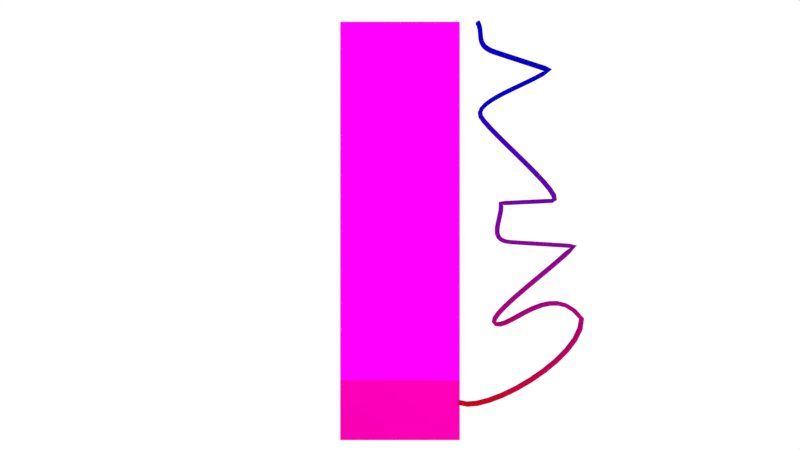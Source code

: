 # Source: 1d.blend  (saved by Blender 2.76.0; exported with 4.5.12 LTS)
import bpy
from mathutils import Matrix  # noqa: F401  (used for matrix-valued properties, if any)

bpy.ops.wm.read_factory_settings(use_empty=True)
scene = bpy.context.scene
scene.name = 'Scene'

# ---- collections
col_collection_1 = bpy.data.collections.new('Collection 1'); scene.collection.children.link(col_collection_1)

# ---- images (referenced by path relative to the original .blend; pixels are not part of the script)
import os
ASSET_DIR = os.environ.get("B2B_ASSET_DIR", "")  # directory of the original .blend (textures are referenced by path, not embedded)
HERE = os.path.dirname(os.path.abspath(__file__))  # packed textures are extracted next to this script under _unpacked/

def load_image(name, relpath, width, height, colorspace="sRGB"):
    """Load a texture the original file referenced (path relative to the .blend, or extracted next to this script)."""
    p = next((c for c in (os.path.join(HERE, relpath), os.path.join(ASSET_DIR, relpath)) if relpath and os.path.exists(c)), "")
    if p:
        img = bpy.data.images.load(p, check_existing=True)
        img.name = name
    else:  # same state as the original file: an image datablock whose file is absent (Cycles renders it pink)
        img = bpy.data.images.new(name, width, height)
        img.source = "FILE"
        img.filepath = "//" + (relpath or name)
    img.colorspace_settings.name = colorspace
    return img
img_ground1_jpg = load_image('ground1.jpg', 'ground1.jpg', 1024, 1024, 'sRGB')
img_shale2_jpg = load_image('shale2.jpg', 'shale2.jpg', 1024, 1024, 'sRGB')
img_ground3_jpg = load_image('ground3.jpg', 'ground3.jpg', 1024, 1024, 'sRGB')
img_shale1_jpg = load_image('shale1.jpg', 'shale1.jpg', 1024, 1024, 'sRGB')
img_rock1_jpg = load_image('rock1.jpg', 'rock1.jpg', 1024, 1024, 'sRGB')
img_shale4_jpg = load_image('shale4.jpg', 'shale4.jpg', 1024, 1024, 'sRGB')
img_rock3_jpg = load_image('rock3.jpg', 'rock3.jpg', 1024, 1024, 'sRGB')

# ---- materials (node trees are filled in below, after node groups)
mat_material_002 = bpy.data.materials.new('Material.002')
mat_material_002.alpha_threshold = 0.0
mat_material_002.roughness = 0.5
mat_ground1 = bpy.data.materials.new('ground1')
mat_ground1.alpha_threshold = 0.0
mat_ground1.roughness = 0.5
mat_shale2 = bpy.data.materials.new('shale2')
mat_shale2.alpha_threshold = 0.0
mat_shale2.roughness = 0.5
mat_ground2 = bpy.data.materials.new('ground2')
mat_ground2.alpha_threshold = 0.0
mat_ground2.roughness = 0.5
mat_material_001 = bpy.data.materials.new('Material.001')
mat_material_001.alpha_threshold = 0.0
mat_material_001.roughness = 0.5
mat_ground3 = bpy.data.materials.new('ground3')
mat_ground3.alpha_threshold = 0.0
mat_ground3.roughness = 0.5
mat_shale3 = bpy.data.materials.new('shale3')
mat_shale3.alpha_threshold = 0.0
mat_shale3.roughness = 0.5
mat_shale3.line_color = (0.0, 0.0, 0.0, 1.0)
mat_material = bpy.data.materials.new('Material')
mat_material.alpha_threshold = 0.0
mat_material.roughness = 0.5

# ---- material node trees
mat_material_002.use_nodes = True; mat_material_002.node_tree.nodes.clear()
_N = mat_material_002.node_tree.nodes; _L = mat_material_002.node_tree.links
n0 = _N.new('ShaderNodeOutputMaterial'); n0.name = 'Material Output'; n0.location = (650, 377)
n1 = _N.new('ShaderNodeBsdfDiffuse'); n1.name = 'Diffuse BSDF'; n1.location = (435, 419)
n2 = _N.new('ShaderNodeMix'); n2.name = 'Mix'; n2.location = (235, 486)
n2.data_type = 'RGBA'
n2.inputs[6].default_value = (0.5, 0.0008536, 0.0, 1.0)
n2.inputs[7].default_value = (0.002542, 0.0, 0.5, 1.0)
n3 = _N.new('ShaderNodeTexGradient'); n3.name = 'Gradient Texture'; n3.location = (-25, 463)
n4 = _N.new('ShaderNodeMath'); n4.name = 'Math'; n4.location = (-130, 273)
n4.operation = 'MULTIPLY'
n4.inputs[1].default_value = 0.2
n5 = _N.new('ShaderNodeSeparateXYZ'); n5.name = 'Separate XYZ'; n5.location = (-314, 495)
n6 = _N.new('ShaderNodeNewGeometry'); n6.name = 'Geometry'; n6.location = (-576, 434)
_L.new(n1.outputs[0], n0.inputs[0])
_L.new(n2.outputs[2], n1.inputs[0])
_L.new(n3.outputs[0], n2.inputs[0])
_L.new(n6.outputs[0], n5.inputs[0])
_L.new(n4.outputs[0], n3.inputs[0])
_L.new(n5.outputs[1], n4.inputs[0])
n0.is_active_output = True
mat_ground1.use_nodes = True; mat_ground1.node_tree.nodes.clear()
_N = mat_ground1.node_tree.nodes; _L = mat_ground1.node_tree.links
n0 = _N.new('ShaderNodeOutputMaterial'); n0.name = 'Material Output'; n0.location = (300, 300)
n1 = _N.new('ShaderNodeBsdfDiffuse'); n1.name = 'Diffuse BSDF'; n1.location = (10, 300)
n2 = _N.new('ShaderNodeTexImage'); n2.name = 'Image Texture'; n2.location = (-180, 300)
n2.width = 140
n2.image = img_ground1_jpg
_L.new(n1.outputs[0], n0.inputs[0])
_L.new(n2.outputs[0], n1.inputs[0])
n0.is_active_output = True
mat_shale2.use_nodes = True; mat_shale2.node_tree.nodes.clear()
_N = mat_shale2.node_tree.nodes; _L = mat_shale2.node_tree.links
n0 = _N.new('ShaderNodeOutputMaterial'); n0.name = 'Material Output'; n0.location = (300, 300)
n1 = _N.new('ShaderNodeBsdfDiffuse'); n1.name = 'Diffuse BSDF'; n1.location = (10, 300)
n2 = _N.new('ShaderNodeTexImage'); n2.name = 'Image Texture'; n2.location = (-180, 300)
n2.width = 140
n2.image = img_shale2_jpg
_L.new(n1.outputs[0], n0.inputs[0])
_L.new(n2.outputs[0], n1.inputs[0])
n0.is_active_output = True
mat_ground2.use_nodes = True; mat_ground2.node_tree.nodes.clear()
_N = mat_ground2.node_tree.nodes; _L = mat_ground2.node_tree.links
n0 = _N.new('ShaderNodeOutputMaterial'); n0.name = 'Material Output'; n0.location = (300, 300)
n1 = _N.new('ShaderNodeBsdfDiffuse'); n1.name = 'Diffuse BSDF'; n1.location = (10, 300)
n1.inputs[1].default_value = 0.1748
n2 = _N.new('ShaderNodeTexImage'); n2.name = 'Image Texture'; n2.location = (-180, 300)
n2.width = 140
n2.image = img_ground3_jpg
n2.interpolation = 'Cubic'
_L.new(n1.outputs[0], n0.inputs[0])
_L.new(n2.outputs[0], n1.inputs[0])
n0.is_active_output = True
mat_material_001.use_nodes = True; mat_material_001.node_tree.nodes.clear()
_N = mat_material_001.node_tree.nodes; _L = mat_material_001.node_tree.links
n0 = _N.new('ShaderNodeOutputMaterial'); n0.name = 'Material Output'; n0.location = (300, 300)
n1 = _N.new('ShaderNodeBsdfDiffuse'); n1.name = 'Diffuse BSDF'; n1.location = (10, 300)
n1.inputs[1].default_value = 0.3683
n2 = _N.new('ShaderNodeTexImage'); n2.name = 'Image Texture'; n2.location = (-180, 300)
n2.width = 140
n2.image = img_shale1_jpg
_L.new(n1.outputs[0], n0.inputs[0])
_L.new(n2.outputs[0], n1.inputs[0])
n0.is_active_output = True
mat_ground3.use_nodes = True; mat_ground3.node_tree.nodes.clear()
_N = mat_ground3.node_tree.nodes; _L = mat_ground3.node_tree.links
n0 = _N.new('ShaderNodeOutputMaterial'); n0.name = 'Material Output'; n0.location = (300, 300)
n1 = _N.new('ShaderNodeBsdfDiffuse'); n1.name = 'Diffuse BSDF'; n1.location = (10, 300)
n2 = _N.new('ShaderNodeTexImage'); n2.name = 'Image Texture'; n2.location = (-180, 300)
n2.width = 140
n2.image = img_rock1_jpg
_L.new(n1.outputs[0], n0.inputs[0])
_L.new(n2.outputs[0], n1.inputs[0])
n0.is_active_output = True
mat_shale3.use_nodes = True; mat_shale3.node_tree.nodes.clear()
_N = mat_shale3.node_tree.nodes; _L = mat_shale3.node_tree.links
n0 = _N.new('ShaderNodeOutputMaterial'); n0.name = 'Material Output'; n0.location = (300, 300)
n1 = _N.new('ShaderNodeBsdfDiffuse'); n1.name = 'Diffuse BSDF'; n1.location = (10, 300)
n2 = _N.new('ShaderNodeTexImage'); n2.name = 'Image Texture'; n2.location = (-180, 300)
n2.width = 140
n2.image = img_shale4_jpg
_L.new(n1.outputs[0], n0.inputs[0])
_L.new(n2.outputs[0], n1.inputs[0])
n0.is_active_output = True
mat_material.use_nodes = True; mat_material.node_tree.nodes.clear()
_N = mat_material.node_tree.nodes; _L = mat_material.node_tree.links
n0 = _N.new('ShaderNodeTexImage'); n0.name = 'Image Texture'; n0.location = (-417, 432)
n0.width = 140
n0.image = img_rock3_jpg
n1 = _N.new('ShaderNodeBsdfDiffuse'); n1.name = 'Diffuse BSDF'; n1.location = (-83, 380)
n2 = _N.new('ShaderNodeMixShader'); n2.name = 'Mix Shader'; n2.location = (236, 469)
n2.inputs[0].default_value = 0.5909
n3 = _N.new('ShaderNodeOutputMaterial'); n3.name = 'Material Output'; n3.location = (536, 390)
n4 = _N.new('ShaderNodeBsdfDiffuse'); n4.name = 'Diffuse BSDF.001'; n4.location = (-27, 199)
n4.width = 230
n4.inputs[0].default_value = (0.8, 0.0, 0.003457, 1.0)
n4.inputs[1].default_value = 1.0
_L.new(n0.outputs[0], n1.inputs[0])
_L.new(n1.outputs[0], n2.inputs[1])
_L.new(n4.outputs[0], n2.inputs[2])
_L.new(n2.outputs[0], n3.inputs[0])
n3.is_active_output = True

# ---- world
world_world = bpy.data.worlds.new('World'); scene.world = world_world
world_world.use_nodes = True; world_world.node_tree.nodes.clear()
_N = world_world.node_tree.nodes; _L = world_world.node_tree.links
n0 = _N.new('ShaderNodeOutputWorld'); n0.name = 'World Output'; n0.location = (300, 300)
n1 = _N.new('ShaderNodeBackground'); n1.name = 'Background'; n1.location = (10, 300)
n1.inputs[0].default_value = (1.0, 1.0, 1.0, 1.0)
_L.new(n1.outputs[0], n0.inputs[0])
n0.is_active_output = True
world_world.color = (0.05088, 0.05088, 0.05088)
world_world.use_sun_shadow = False
world_world.sun_shadow_jitter_overblur = 0.0
world_world.cycles.sampling_method = 'MANUAL'
world_world.cycles.sample_map_resolution = 256

# ---- cameras
cam_camera = bpy.data.cameras.new('Camera')
cam_camera.clip_end = 100.0
cam_camera.lens = 35.0
cam_camera.sensor_width = 32.0
cam_camera.sensor_height = 18.0
cam_camera.ortho_scale = 7.314
cam_camera.dof.focus_distance = 0.0

# ---- lights
light_lamp_001 = bpy.data.lights.new('Lamp.001', 'POINT')
light_lamp_001.transmission_factor = 0.0
light_lamp_001.cutoff_distance = 30.0
light_lamp_001.energy = 100.0
light_lamp_001.shadow_buffer_clip_start = 1.001
light_lamp_001.shadow_soft_size = 0.1
light_lamp_001.shadow_maximum_resolution = 0.006
light_lamp_001.use_absolute_resolution = True
light_lamp_001.cycles.use_multiple_importance_sampling = False
light_lamp = bpy.data.lights.new('Lamp', 'POINT')
light_lamp.transmission_factor = 0.0
light_lamp.cutoff_distance = 30.0
light_lamp.energy = 100.0
light_lamp.shadow_buffer_clip_start = 1.001
light_lamp.shadow_soft_size = 0.1
light_lamp.shadow_maximum_resolution = 0.006
light_lamp.use_absolute_resolution = True
light_lamp.cycles.use_multiple_importance_sampling = False

# ---- meshes
me_plane_006 = bpy.data.meshes.new('Plane.006')
me_plane_006.from_pydata([(-1.0, -1.0, 0.0), (1.0, -1.0, 0.0), (-1.0, 1.0, 0.0), (1.0, 1.0, 0.0)], [], [(0, 1, 3, 2)])
_uv = me_plane_006.uv_layers.new(name='UVMap')
_uv.uv.foreach_set('vector', [9.568e-05, 9.579e-05, 0.9158, 9.568e-05, 0.9158, 0.9999, 9.568e-05, 0.9999])
me_plane_006.materials.append(mat_ground1)
me_plane_006.use_remesh_preserve_volume = False
me_plane_006.use_remesh_preserve_attributes = False
me_plane_006.use_mirror_vertex_groups = False
me_plane_006.update()
me_plane_005 = bpy.data.meshes.new('Plane.005')
me_plane_005.from_pydata([(-1.0, -1.0, 0.0), (1.0, -1.0, 0.0), (-1.0, 1.0, 0.0), (1.0, 1.0, 0.0)], [], [(0, 1, 3, 2)])
_uv = me_plane_005.uv_layers.new(name='UVMap')
_uv.uv.foreach_set('vector', [9.998e-05, 0.0001, 0.9999, 9.998e-05, 0.9999, 0.9999, 9.998e-05, 0.9999])
me_plane_005.materials.append(mat_shale2)
me_plane_005.use_remesh_preserve_volume = False
me_plane_005.use_remesh_preserve_attributes = False
me_plane_005.use_mirror_vertex_groups = False
me_plane_005.update()
me_plane_004 = bpy.data.meshes.new('Plane.004')
me_plane_004.from_pydata([(-1.0, -1.0, 0.0), (1.0, -1.0, 0.0), (-1.0, 1.0, 0.0), (1.0, 1.0, 0.0)], [], [(0, 1, 3, 2)])
_uv = me_plane_004.uv_layers.new(name='UVMap')
_uv.uv.foreach_set('vector', [0.1263, 0.6177, 0.4873, 0.6177, 0.4873, 0.9787, 0.1263, 0.9787])
me_plane_004.materials.append(mat_ground2)
me_plane_004.use_remesh_preserve_volume = False
me_plane_004.use_remesh_preserve_attributes = False
me_plane_004.use_mirror_vertex_groups = False
me_plane_004.update()
me_plane_003 = bpy.data.meshes.new('Plane.003')
me_plane_003.from_pydata([(-1.0, -1.0, 0.0), (1.0, -1.0, 0.0), (-1.0, 1.0, 0.0), (1.0, 1.0, 0.0)], [], [(0, 1, 3, 2)])
me_plane_003.polygons.foreach_set('material_index', [1])
_uv = me_plane_003.uv_layers.new(name='UVMap')
_uv.uv.foreach_set('vector', [0.3882, 0.3882, 0.6118, 0.3882, 0.6118, 0.6118, 0.3882, 0.6118])
me_plane_003.materials.append(mat_shale2)
me_plane_003.materials.append(mat_material_001)
me_plane_003.use_remesh_preserve_volume = False
me_plane_003.use_remesh_preserve_attributes = False
me_plane_003.use_mirror_vertex_groups = False
me_plane_003.update()
me_plane_002 = bpy.data.meshes.new('Plane.002')
me_plane_002.from_pydata([(-1.0, -1.0, 0.0), (1.0, -1.0, 0.0), (-1.0, 1.0, 0.0), (1.0, 1.0, 0.0)], [], [(0, 1, 3, 2)])
_uv = me_plane_002.uv_layers.new(name='UVMap')
_uv.uv.foreach_set('vector', [0.2303, 0.2303, 0.7697, 0.2303, 0.7697, 0.7697, 0.2303, 0.7697])
me_plane_002.materials.append(mat_ground3)
me_plane_002.use_remesh_preserve_volume = False
me_plane_002.use_remesh_preserve_attributes = False
me_plane_002.use_mirror_vertex_groups = False
me_plane_002.update()
me_plane_001 = bpy.data.meshes.new('Plane.001')
me_plane_001.from_pydata([(-1.0, -1.0, 0.0), (1.0, -1.0, 0.0), (-1.0, 1.0, 0.0), (1.0, 1.0, 0.0)], [], [(0, 1, 3, 2)])
_uv = me_plane_001.uv_layers.new(name='UVMap')
_uv.uv.foreach_set('vector', [0.2399, 0.5838, 0.3725, 0.5838, 0.3725, 0.7828, 0.2399, 0.7828])
me_plane_001.materials.append(mat_shale3)
me_plane_001.use_remesh_preserve_volume = False
me_plane_001.use_remesh_preserve_attributes = False
me_plane_001.use_mirror_vertex_groups = False
me_plane_001.update()
me_plane = bpy.data.meshes.new('Plane')
me_plane.from_pydata([(-1.0, -1.0, 0.0), (1.0, -1.0, 0.0), (-1.0, 1.0, 0.0), (1.0, 1.0, 0.0)], [], [(0, 1, 3, 2)])
_uv = me_plane.uv_layers.new(name='UVMap')
_uv.uv.foreach_set('vector', [9.998e-05, 0.0001, 0.9999, 9.998e-05, 0.9999, 0.9999, 9.998e-05, 0.9999])
me_plane.materials.append(mat_material)
me_plane.use_remesh_preserve_volume = False
me_plane.use_remesh_preserve_attributes = False
me_plane.use_mirror_vertex_groups = False
me_plane.update()

# ---- curves / text
cu_beziercurve = bpy.data.curves.new('BezierCurve', 'CURVE')
cu_beziercurve.dimensions = '3D'
_sp = cu_beziercurve.splines.new('BEZIER'); _sp.bezier_points.add(10)
_sp.bezier_points.foreach_set('co', [-0.6866, 6.364, 0.0, -0.3923, 5.858, 0.0, 0.5164, 5.561, 0.0, -0.6327, 4.785, 0.0, 0.5527, 3.371, 0.0, -0.2982, 3.332, 0.0, -0.1363, 2.681, 0.0, 0.9341, 2.615, 0.0, -0.3785, 1.311, 0.0, 1.054, 1.401, 0.0, -1.0, 0.0, 0.0])
_sp.bezier_points.foreach_set('handle_left', [-0.8015, 6.562, 0.0, -0.747, 5.974, 0.0, 0.2135, 5.66, 0.0, -0.7573, 5.037, 0.0, 0.8849, 3.387, 0.0, -0.01456, 3.345, 0.0, -0.5542, 2.707, 0.0, 0.5773, 2.637, 0.0, -0.6161, 1.4, 0.0, 0.5651, 2.071, 0.0, -0.5607, -0.2105, 0.0])
_sp.bezier_points.foreach_set('handle_right', [-0.5717, 6.167, 0.0, -0.03752, 5.742, 0.0, 0.1334, 5.302, 0.0, -0.5081, 4.533, 0.0, 0.2205, 3.356, 0.0, -0.2442, 3.115, 0.0, 0.2816, 2.655, 0.0, 0.4966, 2.18, 0.0, -0.141, 1.221, 0.0, 1.081, 0.7408, 0.0, -1.568, 0.272, 0.0])
for _p, _l, _r in zip(_sp.bezier_points, ['FREE', 'FREE', 'VECTOR', 'FREE', 'FREE', 'VECTOR', 'FREE', 'VECTOR', 'FREE', 'FREE', 'ALIGNED'], ['FREE', 'FREE', 'VECTOR', 'FREE', 'FREE', 'VECTOR', 'FREE', 'VECTOR', 'FREE', 'FREE', 'ALIGNED']): _p.handle_left_type = _l; _p.handle_right_type = _r
_sp.order_u = 0
_sp.order_v = 0
cu_beziercurve.materials.append(mat_material_002)
cu_beziercurve.use_path = True
cu_beziercurve.use_path_clamp = True
cu_beziercurve.bevel_resolution = 32
cu_beziercurve.extrude = 0.046
cu_beziercurve.bevel_depth = 0.035
cu_beziercurve.fill_mode = 'FULL'

# ---- objects
ob_beziercurve = bpy.data.objects.new('BezierCurve', cu_beziercurve)
ob_lamp_001 = bpy.data.objects.new('Lamp.001', light_lamp_001)
ob_plane_006 = bpy.data.objects.new('Plane.006', me_plane_006)
ob_plane_005 = bpy.data.objects.new('Plane.005', me_plane_005)
ob_plane_004 = bpy.data.objects.new('Plane.004', me_plane_004)
ob_plane_003 = bpy.data.objects.new('Plane.003', me_plane_003)
ob_plane_002 = bpy.data.objects.new('Plane.002', me_plane_002)
ob_plane_001 = bpy.data.objects.new('Plane.001', me_plane_001)
ob_plane = bpy.data.objects.new('Plane', me_plane)
ob_lamp = bpy.data.objects.new('Lamp', light_lamp)
ob_camera = bpy.data.objects.new('Camera', cam_camera)

# ---- transforms, parenting, visibility, modifiers, constraints
ob_beziercurve.location = (1.983, 0.1315, 0.0)
ob_beziercurve.lineart.crease_threshold = 0.0
ob_lamp_001.location = (-2.005, 3.347, 3.503)
ob_lamp_001.rotation_euler = (0.6503, 0.05522, 1.866)
ob_lamp_001.lock_rotations_4d = False
ob_lamp_001.empty_display_type = 'ARROWS'
ob_lamp_001.color = (0.0, 0.0, 0.0, 0.0)
ob_lamp_001.lineart.crease_threshold = 0.0
ob_plane_006.location = (0.0, 6.0, 0.0)
ob_plane_006.scale = (1.0, 0.5, 1.0)
ob_plane_006.lineart.crease_threshold = 0.0
ob_plane_005.location = (0.0, 3.0, 0.0)
ob_plane_005.scale = (1.0, 0.5, 1.0)
ob_plane_005.lineart.crease_threshold = 0.0
ob_plane_004.location = (0.0, 4.0, 0.0)
ob_plane_004.scale = (1.0, 0.5, 1.0)
ob_plane_004.lineart.crease_threshold = 0.0
ob_plane_003.location = (0.0, 5.0, 0.0)
ob_plane_003.scale = (1.0, 0.5, 1.0)
ob_plane_003.lineart.crease_threshold = 0.0
ob_plane_002.location = (0.0, 2.0, 0.0)
ob_plane_002.scale = (1.0, 0.5, 1.0)
ob_plane_002.lineart.crease_threshold = 0.0
ob_plane_001.location = (0.0, 1.0, 0.0)
ob_plane_001.scale = (1.0, 0.5, 1.0)
ob_plane_001.lineart.crease_threshold = 0.0
ob_plane.location = (0.0, 0.0, 0.0)
ob_plane.scale = (1.0, 0.5, 1.0)
ob_plane.lineart.crease_threshold = 0.0
ob_lamp.location = (2.817, 1.005, 3.488)
ob_lamp.rotation_euler = (0.6503, 0.05522, 1.866)
ob_lamp.lock_rotations_4d = False
ob_lamp.empty_display_type = 'ARROWS'
ob_lamp.color = (0.0, 0.0, 0.0, 0.0)
ob_lamp.lineart.crease_threshold = 0.0
ob_camera.location = (0.0, 3.099, 14.64)
ob_camera.lock_rotations_4d = False
ob_camera.empty_display_type = 'ARROWS'
ob_camera.color = (0.0, 0.0, 0.0, 0.0)
ob_camera.display_type = 'WIRE'
ob_camera.lineart.crease_threshold = 0.0

# ---- collection membership
col_collection_1.objects.link(ob_beziercurve)
col_collection_1.objects.link(ob_lamp_001)
col_collection_1.objects.link(ob_plane_006)
col_collection_1.objects.link(ob_plane_005)
col_collection_1.objects.link(ob_plane_004)
col_collection_1.objects.link(ob_plane_003)
col_collection_1.objects.link(ob_plane_002)
col_collection_1.objects.link(ob_plane_001)
col_collection_1.objects.link(ob_plane)
col_collection_1.objects.link(ob_lamp)
col_collection_1.objects.link(ob_camera)

# ---- scene / render settings (as saved in the file)
scene.camera = ob_camera
scene.frame_start = 1; scene.frame_end = 250; scene.frame_set(1)
scene.render.engine = 'CYCLES'
scene.render.dither_intensity = 0.0
scene.cycles.use_denoising = False
scene.cycles.samples = 10
scene.cycles.sampling_pattern = 'TABULATED_SOBOL'
scene.cycles.light_sampling_threshold = 0.0
scene.cycles.use_adaptive_sampling = False
scene.cycles.use_light_tree = False
scene.cycles.blur_glossy = 0.0
scene.cycles.pixel_filter_type = 'GAUSSIAN'
scene.cycles.sample_clamp_indirect = 0.0
scene.view_settings.view_transform = 'Standard'
bpy.context.view_layer.update()
